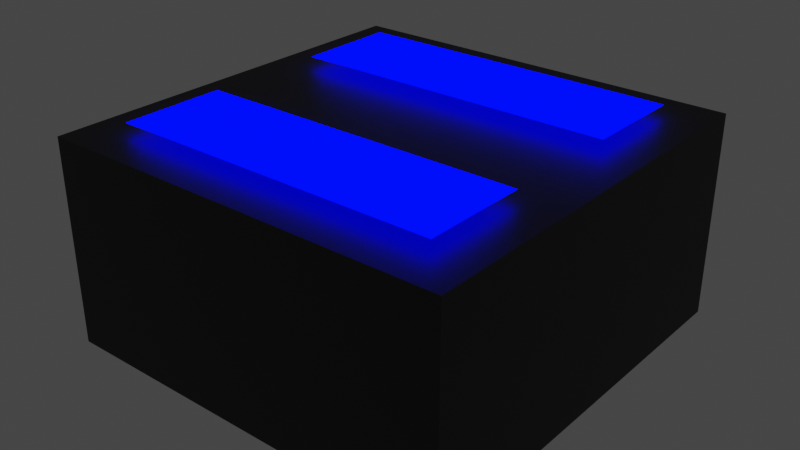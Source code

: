 # Source: PowerupPause.blend  (saved by Blender 2.93.21; exported with 4.5.12 LTS)
import bpy
from mathutils import Matrix  # noqa: F401  (used for matrix-valued properties, if any)

bpy.ops.wm.read_factory_settings(use_empty=True)
scene = bpy.context.scene
scene.name = 'Scene'

# ---- collections
col_collection = bpy.data.collections.new('Collection'); scene.collection.children.link(col_collection)

# ---- materials (node trees are filled in below, after node groups)
mat_material_001 = bpy.data.materials.new('Material.001')
mat_material_001.use_transparent_shadow = False
mat_material_002 = bpy.data.materials.new('Material.002')
mat_material_002.use_transparent_shadow = False

# ---- material node trees
mat_material_001.use_nodes = True; mat_material_001.node_tree.nodes.clear()
_N = mat_material_001.node_tree.nodes; _L = mat_material_001.node_tree.links
n0 = _N.new('ShaderNodeBsdfPrincipled'); n0.name = 'Principled BSDF'; n0.location = (10, 300)
n0.distribution = 'GGX'
n0.subsurface_method = 'BURLEY'
n0.inputs[0].default_value = (0.01002, 0.01002, 0.01002, 1.0)
n0.inputs[3].default_value = 1.45
n0.inputs[27].default_value = (0.0, 0.0, 0.0, 1.0)
n0.inputs[28].default_value = 1.0
n1 = _N.new('ShaderNodeOutputMaterial'); n1.name = 'Material Output'; n1.location = (300, 300)
_L.new(n0.outputs[0], n1.inputs[0])
n1.is_active_output = True
mat_material_002.use_nodes = True; mat_material_002.node_tree.nodes.clear()
_N = mat_material_002.node_tree.nodes; _L = mat_material_002.node_tree.links
n0 = _N.new('ShaderNodeOutputMaterial'); n0.name = 'Material Output'; n0.location = (300, 300)
n1 = _N.new('ShaderNodeEmission'); n1.name = 'Emission'; n1.location = (10, 300)
n1.inputs[0].default_value = (0.0, 0.0005602, 1.0, 1.0)
n1.inputs[1].default_value = 8.0
_L.new(n1.outputs[0], n0.inputs[0])
n0.is_active_output = True

# ---- world
world_world = bpy.data.worlds.new('World'); scene.world = world_world
world_world.use_nodes = True; world_world.node_tree.nodes.clear()
_N = world_world.node_tree.nodes; _L = world_world.node_tree.links
n0 = _N.new('ShaderNodeOutputWorld'); n0.name = 'World Output'; n0.location = (300, 300)
n1 = _N.new('ShaderNodeBackground'); n1.name = 'Background'; n1.location = (10, 300)
n1.inputs[0].default_value = (0.05088, 0.05088, 0.05088, 1.0)
_L.new(n1.outputs[0], n0.inputs[0])
n0.is_active_output = True
world_world.color = (0.05088, 0.05088, 0.05088)
world_world.use_sun_shadow = False
world_world.sun_shadow_jitter_overblur = 0.0

# ---- meshes
me_cube_001 = bpy.data.meshes.new('Cube.001')
me_cube_001.from_pydata([(-2.0, -2.0, -1.0), (-2.0, -2.0, 1.0), (-2.0, 2.0, -1.0), (-2.0, 2.0, 1.0), (2.0, -2.0, -1.0), (2.0, -2.0, 1.0), (2.0, 2.0, -1.0), (2.0, 2.0, 1.0), (1.6, -0.6, 1.1), (-1.6, -0.6, 1.1), (1.6, -1.6, 1.1), (-1.6, -1.6, 1.1), (-1.6, 0.6, 1.1), (1.6, 0.6, 1.1), (-1.6, 1.6, 1.1), (1.6, 1.6, 1.1)], [], [(0, 1, 3, 2), (2, 3, 7, 6), (6, 7, 5, 4), (4, 5, 1, 0), (2, 6, 4, 0), (7, 3, 1, 5), (11, 10, 8, 9), (12, 13, 15, 14)])
me_cube_001.polygons.foreach_set('material_index', [0, 0, 0, 0, 0, 0, 1, 1])
_uv = me_cube_001.uv_layers.new(name='UVMap')
_uv.uv.foreach_set('vector', [0.375, 0.0, 0.625, 0.0, 0.625, 0.25, 0.375, 0.25, 0.375, 0.25, 0.625, 0.25, 0.625, 0.5, 0.375, 0.5, 0.375, 0.5, 0.625, 0.5, 0.625, 0.75, 0.375, 0.75, 0.375, 0.75, 0.625, 0.75, 0.625, 1.0, 0.375, 1.0, 0.125, 0.5, 0.375, 0.5, 0.375, 0.75, 0.125, 0.75, 0.625, 0.5, 0.875, 0.5, 0.875, 0.75, 0.625, 0.75, 0.0, 0.0, 1.0, 0.0, 1.0, 1.0, 0.0, 1.0, 0.0, 0.0, 1.0, 0.0, 1.0, 1.0, 0.0, 1.0])
me_cube_001.materials.append(mat_material_001)
me_cube_001.materials.append(mat_material_002)
me_cube_001.use_remesh_fix_poles = True
me_cube_001.use_remesh_preserve_attributes = False
me_cube_001.update()

# ---- objects
ob_cube = bpy.data.objects.new('Cube', me_cube_001)

# ---- transforms, parenting, visibility, modifiers, constraints
ob_cube.location = (0.0, 0.0, 0.0)

# ---- collection membership
col_collection.objects.link(ob_cube)

# ---- scene / render settings (as saved in the file)
scene.frame_start = 1; scene.frame_end = 250; scene.frame_set(1)
scene.render.engine = 'BLENDER_EEVEE_NEXT'
scene.cycles.use_denoising = False
scene.cycles.samples = 128
scene.cycles.sampling_pattern = 'TABULATED_SOBOL'
scene.cycles.use_adaptive_sampling = False
scene.cycles.use_light_tree = False
scene.view_settings.view_transform = 'Filmic'
bpy.context.view_layer.update()

# ---- added for rendering (the .blend has no active camera): camera
cam_auto = bpy.data.cameras.new('AutoCamera')
cam_auto.lens = 50.0
cam_auto.sensor_width = 36.0
cam_auto.clip_end = 1000.0
ob_auto_camera = bpy.data.objects.new('AutoCamera', cam_auto)
scene.collection.objects.link(ob_auto_camera)
ob_auto_camera.location = (5.58287, -6.69944, 4.5163)
ob_auto_camera.rotation_euler = (1.09748, -7.21219e-08, 0.694738)
scene.camera = ob_auto_camera
bpy.context.view_layer.update()
